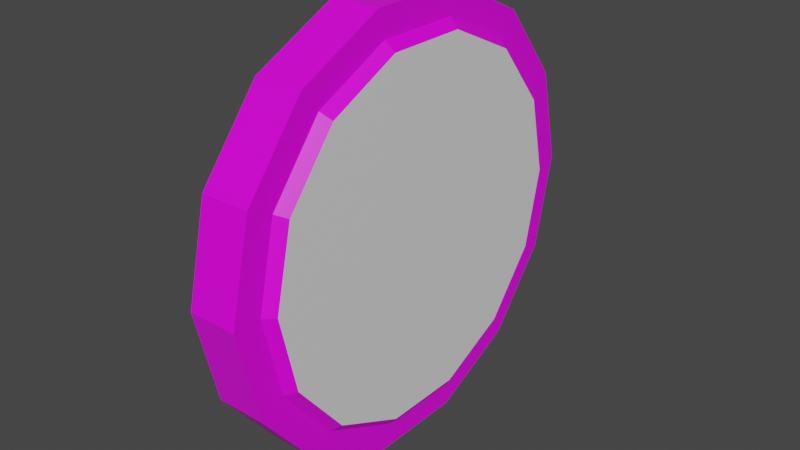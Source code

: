 # Source: window.blend  (saved by Blender 2.92.15; exported with 4.5.12 LTS)
import bpy
from mathutils import Matrix  # noqa: F401  (used for matrix-valued properties, if any)

bpy.ops.wm.read_factory_settings(use_empty=True)
scene = bpy.context.scene
scene.name = 'Scene'

# ---- collections
col_collection = bpy.data.collections.new('Collection'); scene.collection.children.link(col_collection)

# ---- images (referenced by path relative to the original .blend; pixels are not part of the script)
import os
ASSET_DIR = os.environ.get("B2B_ASSET_DIR", "")  # directory of the original .blend (textures are referenced by path, not embedded)
HERE = os.path.dirname(os.path.abspath(__file__))  # packed textures are extracted next to this script under _unpacked/

def load_image(name, relpath, width, height, colorspace="sRGB"):
    """Load a texture the original file referenced (path relative to the .blend, or extracted next to this script)."""
    p = next((c for c in (os.path.join(HERE, relpath), os.path.join(ASSET_DIR, relpath)) if relpath and os.path.exists(c)), "")
    if p:
        img = bpy.data.images.load(p, check_existing=True)
        img.name = name
    else:  # same state as the original file: an image datablock whose file is absent (Cycles renders it pink)
        img = bpy.data.images.new(name, width, height)
        img.source = "FILE"
        img.filepath = "//" + (relpath or name)
    img.colorspace_settings.name = colorspace
    return img
img_shipwindow_jpg = load_image('shipwindow.jpg', 'shipwindow.jpg', 1024, 1024, 'sRGB')

# ---- materials (node trees are filled in below, after node groups)
mat_material = bpy.data.materials.new('Material')
mat_material.alpha_threshold = 0.0
mat_material.use_transparent_shadow = False
mat_material.line_color = (0.0, 0.0, 0.0, 1.0)
mat_material_001 = bpy.data.materials.new('Material.001')
mat_material_001.use_transparent_shadow = False

# ---- material node trees
mat_material.use_nodes = True; mat_material.node_tree.nodes.clear()
_N = mat_material.node_tree.nodes; _L = mat_material.node_tree.links
n0 = _N.new('ShaderNodeOutputMaterial'); n0.name = 'Material Output'; n0.location = (300, 300)
n1 = _N.new('ShaderNodeBsdfPrincipled'); n1.name = 'Principled BSDF'; n1.location = (10, 300)
n1.distribution = 'GGX'
n1.subsurface_method = 'BURLEY'
n1.inputs[2].default_value = 0.4
n1.inputs[3].default_value = 1.45
n1.inputs[27].default_value = (0.0, 0.0, 0.0, 1.0)
n1.inputs[28].default_value = 1.0
n2 = _N.new('ShaderNodeTexImage'); n2.name = 'Image Texture'; n2.location = (-280, 280)
n2.image = img_shipwindow_jpg
_L.new(n1.outputs[0], n0.inputs[0])
_L.new(n2.outputs[0], n1.inputs[0])
n0.is_active_output = True
mat_material_001.use_nodes = True; mat_material_001.node_tree.nodes.clear()
_N = mat_material_001.node_tree.nodes; _L = mat_material_001.node_tree.links
n0 = _N.new('ShaderNodeBsdfPrincipled'); n0.name = 'Principled BSDF'; n0.location = (10, 300)
n0.distribution = 'GGX'
n0.subsurface_method = 'BURLEY'
n0.inputs[3].default_value = 1.45
n0.inputs[27].default_value = (0.0, 0.0, 0.0, 1.0)
n0.inputs[28].default_value = 1.0
n1 = _N.new('ShaderNodeOutputMaterial'); n1.name = 'Material Output'; n1.location = (300, 300)
_L.new(n0.outputs[0], n1.inputs[0])
n1.is_active_output = True

# ---- world
world_world = bpy.data.worlds.new('World'); scene.world = world_world
world_world.use_nodes = True; world_world.node_tree.nodes.clear()
_N = world_world.node_tree.nodes; _L = world_world.node_tree.links
n0 = _N.new('ShaderNodeOutputWorld'); n0.name = 'World Output'; n0.location = (300, 300)
n1 = _N.new('ShaderNodeBackground'); n1.name = 'Background'; n1.location = (10, 300)
n1.inputs[0].default_value = (0.05088, 0.05088, 0.05088, 1.0)
_L.new(n1.outputs[0], n0.inputs[0])
n0.is_active_output = True
world_world.color = (0.05088, 0.05088, 0.05088)
world_world.use_sun_shadow = False
world_world.sun_shadow_jitter_overblur = 0.0

# ---- meshes
me_cylinder = bpy.data.meshes.new('Cylinder')
me_cylinder.from_pydata([(0.0, 1.0, -1.0), (0.0, 1.0, 1.0), (0.4339, 0.901, -1.0), (0.4339, 0.901, 1.0), (0.7818, 0.6235, -1.0), (0.7818, 0.6235, 1.0), (0.9749, 0.2225, -1.0), (0.9749, 0.2225, 1.0), (0.9749, -0.2225, -1.0), (0.9749, -0.2225, 1.0), (0.7818, -0.6235, -1.0), (0.7818, -0.6235, 1.0), (0.4339, -0.901, -1.0), (0.4339, -0.901, 1.0), (1.51e-07, -1.0, -1.0), (1.51e-07, -1.0, 1.0), (-0.4339, -0.901, -1.0), (-0.4339, -0.901, 1.0), (-0.7818, -0.6235, -1.0), (-0.7818, -0.6235, 1.0), (-0.9749, -0.2225, -1.0), (-0.9749, -0.2225, 1.0), (-0.9749, 0.2225, -1.0), (-0.9749, 0.2225, 1.0), (-0.7818, 0.6235, -1.0), (-0.7818, 0.6235, 1.0), (-0.4339, 0.901, -1.0), (-0.4339, 0.901, 1.0), (0.3791, 0.7871, 1.0), (8.453e-09, 0.8736, 1.0), (0.683, 0.5447, 1.0), (0.8517, 0.1944, 1.0), (0.8517, -0.1944, 1.0), (0.683, -0.5447, 1.0), (0.3791, -0.7871, 1.0), (1.404e-07, -0.8736, 1.0), (-0.3791, -0.7871, 1.0), (-0.683, -0.5447, 1.0), (-0.8517, -0.1944, 1.0), (-0.8517, 0.1944, 1.0), (-0.683, 0.5447, 1.0), (-0.3791, 0.7871, 1.0), (0.3603, 0.7481, 1.391), (1.669e-08, 0.8304, 1.391), (0.6492, 0.5177, 1.391), (0.8095, 0.1848, 1.391), (0.8095, -0.1848, 1.391), (0.6492, -0.5177, 1.391), (0.3603, -0.7481, 1.391), (1.421e-07, -0.8304, 1.391), (-0.3603, -0.7481, 1.391), (-0.6492, -0.5177, 1.391), (-0.8095, -0.1848, 1.391), (-0.8095, 0.1848, 1.391), (-0.6492, 0.5177, 1.391), (-0.3603, 0.7481, 1.391)], [], [(0, 1, 3, 2), (2, 3, 5, 4), (4, 5, 7, 6), (6, 7, 9, 8), (8, 9, 11, 10), (10, 11, 13, 12), (12, 13, 15, 14), (14, 15, 17, 16), (16, 17, 19, 18), (18, 19, 21, 20), (20, 21, 23, 22), (22, 23, 25, 24), (13, 11, 33, 34), (24, 25, 27, 26), (26, 27, 1, 0), (40, 39, 53, 54), (23, 21, 38, 39), (9, 7, 31, 32), (19, 17, 36, 37), (1, 27, 41, 29), (5, 3, 28, 30), (15, 13, 34, 35), (25, 23, 39, 40), (11, 9, 32, 33), (21, 19, 37, 38), (7, 5, 30, 31), (17, 15, 35, 36), (3, 1, 29, 28), (27, 25, 40, 41), (33, 32, 46, 47), (41, 40, 54, 55), (34, 33, 47, 48), (29, 41, 55, 43), (35, 34, 48, 49), (36, 35, 49, 50), (28, 29, 43, 42), (37, 36, 50, 51), (30, 28, 42, 44), (38, 37, 51, 52), (31, 30, 44, 45), (39, 38, 52, 53), (32, 31, 45, 46), (22, 24, 54, 53), (20, 22, 53, 52), (18, 20, 52, 51), (16, 18, 51, 50), (14, 16, 50, 49), (12, 14, 49, 48), (10, 12, 48, 47), (8, 10, 47, 46), (6, 8, 46, 45), (4, 6, 45, 44), (2, 4, 44, 42), (0, 2, 42, 43), (26, 0, 43, 55), (24, 26, 55, 54), (42, 43, 55, 54, 53, 52, 51, 50, 49, 48, 47, 46, 45, 44)])
me_cylinder.polygons.foreach_set('material_index', [0, 0, 0, 0, 0, 0, 0, 0, 0, 0, 0, 0, 0, 0, 0, 0, 0, 0, 0, 0, 0, 0, 0, 0, 0, 0, 0, 0, 0, 0, 0, 0, 0, 0, 0, 0, 0, 0, 0, 0, 0, 0, 0, 0, 0, 0, 0, 0, 0, 0, 0, 0, 0, 0, 0, 0, 1])
_uv = me_cylinder.uv_layers.new(name='UVMap')
_uv.uv.foreach_set('vector', [0.803, 0.7143, 0.7796, 0.7467, 0.7729, 0.7422, 0.7963, 0.7097, 0.7963, 0.7097, 0.7729, 0.7422, 0.7683, 0.739, 0.7916, 0.7066, 0.866, 0.7579, 0.8427, 0.7904, 0.836, 0.7858, 0.8593, 0.7534, 0.8593, 0.7534, 0.836, 0.7858, 0.8286, 0.7808, 0.8519, 0.7483, 0.8519, 0.7483, 0.8286, 0.7808, 0.8219, 0.7762, 0.8452, 0.7438, 0.8732, 0.7145, 0.8498, 0.7469, 0.8452, 0.7438, 0.8686, 0.7113, 0.8686, 0.7113, 0.8452, 0.7438, 0.8385, 0.7392, 0.8619, 0.7068, 0.8619, 0.7068, 0.8385, 0.7392, 0.8311, 0.7342, 0.8544, 0.7017, 0.8544, 0.7017, 0.8311, 0.7342, 0.8244, 0.7296, 0.8477, 0.6972, 0.8452, 0.7438, 0.8219, 0.7762, 0.8152, 0.7717, 0.8385, 0.7392, 0.8385, 0.7392, 0.8152, 0.7717, 0.8077, 0.7666, 0.8311, 0.7342, 0.8311, 0.7342, 0.8077, 0.7666, 0.801, 0.7621, 0.8244, 0.7296, 0.08964, 0.3, 0.2155, 0.1422, 0.2513, 0.187, 0.1413, 0.3249, 0.8171, 0.7238, 0.7937, 0.7563, 0.787, 0.7517, 0.8104, 0.7193, 0.8104, 0.7193, 0.787, 0.7517, 0.7796, 0.7467, 0.803, 0.7143, 0.7455, 0.8068, 0.5866, 0.8833, 0.5822, 0.8642, 0.7333, 0.7914, 0.5994, 0.9392, 0.3974, 0.9392, 0.4102, 0.8833, 0.5866, 0.8833, 0.3974, 0.05458, 0.5994, 0.05458, 0.5866, 0.1105, 0.4102, 0.1105, 0.2155, 0.8516, 0.08964, 0.6938, 0.1413, 0.6689, 0.2513, 0.8068, 0.9521, 0.4969, 0.9072, 0.6938, 0.8555, 0.6689, 0.8948, 0.4969, 0.7813, 0.1422, 0.9072, 0.3, 0.8555, 0.3249, 0.7455, 0.187, 0.04471, 0.4969, 0.08964, 0.3, 0.1413, 0.3249, 0.102, 0.4969, 0.7813, 0.8516, 0.5994, 0.9392, 0.5866, 0.8833, 0.7455, 0.8068, 0.2155, 0.1422, 0.3974, 0.05458, 0.4102, 0.1105, 0.2513, 0.187, 0.3974, 0.9392, 0.2155, 0.8516, 0.2513, 0.8068, 0.4102, 0.8833, 0.5994, 0.05458, 0.7813, 0.1422, 0.7455, 0.187, 0.5866, 0.1105, 0.08964, 0.6938, 0.04471, 0.4969, 0.102, 0.4969, 0.1413, 0.6689, 0.9072, 0.3, 0.9521, 0.4969, 0.8948, 0.4969, 0.8555, 0.3249, 0.9072, 0.6938, 0.7813, 0.8516, 0.7455, 0.8068, 0.8555, 0.6689, 0.2513, 0.187, 0.4102, 0.1105, 0.4146, 0.1296, 0.2635, 0.2024, 0.8555, 0.6689, 0.7455, 0.8068, 0.7333, 0.7914, 0.8378, 0.6604, 0.1413, 0.3249, 0.2513, 0.187, 0.2635, 0.2024, 0.159, 0.3334, 0.8948, 0.4969, 0.8555, 0.6689, 0.8378, 0.6604, 0.8751, 0.4969, 0.102, 0.4969, 0.1413, 0.3249, 0.159, 0.3334, 0.1217, 0.4969, 0.1413, 0.6689, 0.102, 0.4969, 0.1217, 0.4969, 0.159, 0.6604, 0.8555, 0.3249, 0.8948, 0.4969, 0.8751, 0.4969, 0.8378, 0.3334, 0.2513, 0.8068, 0.1413, 0.6689, 0.159, 0.6604, 0.2635, 0.7914, 0.7455, 0.187, 0.8555, 0.3249, 0.8378, 0.3334, 0.7333, 0.2024, 0.4102, 0.8833, 0.2513, 0.8068, 0.2635, 0.7914, 0.4146, 0.8642, 0.5866, 0.1105, 0.7455, 0.187, 0.7333, 0.2024, 0.5822, 0.1296, 0.5866, 0.8833, 0.4102, 0.8833, 0.4146, 0.8642, 0.5822, 0.8642, 0.4102, 0.1105, 0.5866, 0.1105, 0.5822, 0.1296, 0.4146, 0.1296, 0.84, 0.7175, 0.8431, 0.7193, 0.8318, 0.737, 0.8292, 0.7355, 0.8691, 0.7362, 0.872, 0.7382, 0.8593, 0.755, 0.8569, 0.7533, 0.8658, 0.734, 0.8691, 0.7362, 0.8569, 0.7533, 0.8541, 0.7515, 0.8627, 0.7322, 0.8658, 0.734, 0.8541, 0.7515, 0.8516, 0.75, 0.8607, 0.7308, 0.8627, 0.7323, 0.8499, 0.749, 0.8483, 0.7478, 0.8578, 0.7288, 0.8607, 0.7308, 0.8483, 0.7478, 0.8459, 0.7461, 0.8544, 0.7267, 0.8578, 0.7288, 0.8459, 0.7461, 0.8431, 0.7444, 0.8513, 0.7249, 0.8544, 0.7267, 0.8431, 0.7444, 0.8405, 0.7429, 0.8571, 0.7535, 0.86, 0.7556, 0.8473, 0.7723, 0.8449, 0.7706, 0.8538, 0.7514, 0.8571, 0.7535, 0.8449, 0.7706, 0.8421, 0.7689, 0.8507, 0.7495, 0.8538, 0.7514, 0.8421, 0.7689, 0.8396, 0.7673, 0.8494, 0.7234, 0.8513, 0.7249, 0.8386, 0.7416, 0.837, 0.7404, 0.8464, 0.7214, 0.8494, 0.7234, 0.837, 0.7404, 0.8345, 0.7387, 0.8431, 0.7193, 0.8464, 0.7214, 0.8345, 0.7387, 0.8318, 0.737, 0.365, 0.7897, 0.5036, 0.8214, 0.6422, 0.7897, 0.7533, 0.7011, 0.815, 0.573, 0.815, 0.4309, 0.7533, 0.3028, 0.6422, 0.2142, 0.5036, 0.1825, 0.365, 0.2142, 0.2538, 0.3028, 0.1921, 0.4309, 0.1921, 0.573, 0.2538, 0.7011])
me_cylinder.materials.append(mat_material)
me_cylinder.materials.append(mat_material_001)
me_cylinder.use_remesh_fix_poles = True
me_cylinder.use_remesh_preserve_attributes = False
me_cylinder.use_mirror_vertex_groups = False
me_cylinder.update()

# ---- objects
ob_empty = bpy.data.objects.new('Empty', img_shipwindow_jpg)
ob_cylinder = bpy.data.objects.new('Cylinder', me_cylinder)

# ---- transforms, parenting, visibility, modifiers, constraints
ob_empty.location = (0.0, 0.0, 0.0)
ob_empty.rotation_euler = (1.571, -0.0, 1.571)
ob_empty.empty_display_type = 'IMAGE'
ob_empty.empty_display_size = 5.0
ob_empty.lineart.crease_threshold = 0.0
ob_cylinder.location = (0.0, 0.0, 0.0)
ob_cylinder.rotation_euler = (-0.0, 1.571, 0.0)
ob_cylinder.scale = (2.261, 2.261, 0.2517)
ob_cylinder.lineart.crease_threshold = 0.0

# ---- collection membership
col_collection.objects.link(ob_empty)
col_collection.objects.link(ob_cylinder)

# ---- scene / render settings (as saved in the file)
scene.frame_start = 1; scene.frame_end = 250; scene.frame_set(1)
scene.render.engine = 'BLENDER_EEVEE_NEXT'
scene.cycles.use_denoising = False
scene.cycles.samples = 128
scene.cycles.sampling_pattern = 'TABULATED_SOBOL'
scene.cycles.use_adaptive_sampling = False
scene.cycles.use_light_tree = False
scene.view_settings.view_transform = 'Filmic'
bpy.context.view_layer.update()

# ---- added for rendering (the .blend has no active camera and no usable light): camera, sun
cam_auto = bpy.data.cameras.new('AutoCamera')
cam_auto.lens = 50.0
cam_auto.sensor_width = 36.0
cam_auto.clip_end = 1000.0
ob_auto_camera = bpy.data.objects.new('AutoCamera', cam_auto)
scene.collection.objects.link(ob_auto_camera)
ob_auto_camera.location = (5.91831, -7.04284, 4.69523)
ob_auto_camera.rotation_euler = (1.09748, -7.21219e-08, 0.694738)
scene.camera = ob_auto_camera
light_auto_sun = bpy.data.lights.new('AutoSun', 'SUN')
light_auto_sun.energy = 3.0
light_auto_sun.angle = 0.0523599
ob_auto_sun = bpy.data.objects.new('AutoSun', light_auto_sun)
scene.collection.objects.link(ob_auto_sun)
ob_auto_sun.rotation_euler = (0.872665, 0.174533, 0.523599)
bpy.context.view_layer.update()
